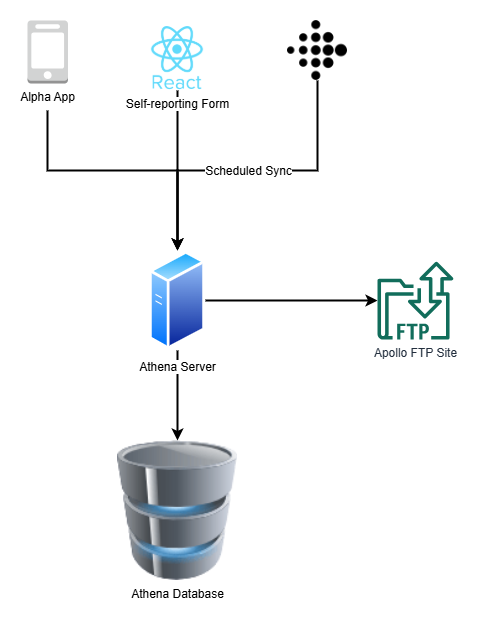

The diagram above was exported from draw.io. Its source (the exported page's mxGraphModel, read from the mxfile embedded in the PNG):
<mxGraphModel dx="1042" dy="623" grid="1" gridSize="10" guides="1" tooltips="1" connect="1" arrows="1" fold="1" page="1" pageScale="1" pageWidth="1169" pageHeight="827" math="0" shadow="0">
  <root>
    <mxCell id="0" />
    <mxCell id="1" parent="0" />
    <mxCell id="6wiXWDzP_ZQOOk_hHA65-2" value="Athena Database" style="image;html=1;image=img/lib/clip_art/computers/Database_128x128.png" parent="1" vertex="1">
      <mxGeometry x="230" y="460" width="120" height="140" as="geometry" />
    </mxCell>
    <mxCell id="6wiXWDzP_ZQOOk_hHA65-8" style="edgeStyle=orthogonalEdgeStyle;rounded=0;orthogonalLoop=1;jettySize=auto;html=1;exitX=0.5;exitY=1;exitDx=0;exitDy=0;entryX=0.5;entryY=0;entryDx=0;entryDy=0;strokeWidth=2;" parent="1" source="6wiXWDzP_ZQOOk_hHA65-5" target="6wiXWDzP_ZQOOk_hHA65-2" edge="1">
      <mxGeometry relative="1" as="geometry" />
    </mxCell>
    <mxCell id="6wiXWDzP_ZQOOk_hHA65-10" style="edgeStyle=orthogonalEdgeStyle;rounded=0;orthogonalLoop=1;jettySize=auto;html=1;exitX=1;exitY=0.5;exitDx=0;exitDy=0;startArrow=none;startFill=0;strokeWidth=2;" parent="1" source="6wiXWDzP_ZQOOk_hHA65-5" target="33jsqWO7zJBfow-gnC39-2" edge="1">
      <mxGeometry relative="1" as="geometry">
        <mxPoint x="590" y="330" as="targetPoint" />
      </mxGeometry>
    </mxCell>
    <mxCell id="6wiXWDzP_ZQOOk_hHA65-5" value="Athena Server" style="aspect=fixed;perimeter=ellipsePerimeter;html=1;align=center;shadow=0;dashed=0;spacingTop=3;image;image=img/lib/active_directory/generic_server.svg;" parent="1" vertex="1">
      <mxGeometry x="262" y="270" width="56" height="100" as="geometry" />
    </mxCell>
    <mxCell id="33jsqWO7zJBfow-gnC39-2" value="Apollo FTP Site" style="outlineConnect=0;fontColor=#232F3E;gradientColor=none;fillColor=#116D5B;strokeColor=none;dashed=0;verticalLabelPosition=bottom;verticalAlign=top;align=center;html=1;fontSize=12;fontStyle=0;aspect=fixed;shape=mxgraph.aws4.transfer_for_ftp_resource;" parent="1" vertex="1">
      <mxGeometry x="490" y="281" width="76" height="78" as="geometry" />
    </mxCell>
    <mxCell id="33jsqWO7zJBfow-gnC39-6" style="edgeStyle=orthogonalEdgeStyle;rounded=0;orthogonalLoop=1;jettySize=auto;html=1;exitX=0.5;exitY=1;exitDx=0;exitDy=0;entryX=0.5;entryY=0;entryDx=0;entryDy=0;strokeWidth=2;" parent="1" source="33jsqWO7zJBfow-gnC39-4" target="6wiXWDzP_ZQOOk_hHA65-5" edge="1">
      <mxGeometry relative="1" as="geometry">
        <Array as="points">
          <mxPoint x="430" y="190" />
          <mxPoint x="290" y="190" />
        </Array>
      </mxGeometry>
    </mxCell>
    <mxCell id="33jsqWO7zJBfow-gnC39-7" value="Scheduled Sync" style="edgeLabel;html=1;align=center;verticalAlign=middle;resizable=0;points=[];fontSize=12;" parent="33jsqWO7zJBfow-gnC39-6" vertex="1" connectable="0">
      <mxGeometry x="-0.1226" relative="1" as="geometry">
        <mxPoint x="-24" as="offset" />
      </mxGeometry>
    </mxCell>
    <mxCell id="33jsqWO7zJBfow-gnC39-4" value="" style="shape=image;html=1;verticalAlign=top;verticalLabelPosition=bottom;labelBackgroundColor=#ffffff;imageAspect=0;aspect=fixed;image=https://cdn4.iconfinder.com/data/icons/logos-brands-5/24/fitbit-128.png" parent="1" vertex="1">
      <mxGeometry x="400" y="40" width="60" height="60" as="geometry" />
    </mxCell>
    <mxCell id="33jsqWO7zJBfow-gnC39-10" style="edgeStyle=orthogonalEdgeStyle;rounded=0;orthogonalLoop=1;jettySize=auto;html=1;exitX=0.5;exitY=1;exitDx=0;exitDy=0;entryX=0.5;entryY=0;entryDx=0;entryDy=0;strokeWidth=2;" parent="1" source="33jsqWO7zJBfow-gnC39-9" target="6wiXWDzP_ZQOOk_hHA65-5" edge="1">
      <mxGeometry relative="1" as="geometry" />
    </mxCell>
    <mxCell id="33jsqWO7zJBfow-gnC39-9" value="Self-reporting Form" style="shape=image;html=1;verticalAlign=top;verticalLabelPosition=bottom;labelBackgroundColor=#ffffff;imageAspect=0;aspect=fixed;image=https://cdn0.iconfinder.com/data/icons/logos-brands-in-colors/128/react-128.png" parent="1" vertex="1">
      <mxGeometry x="257.5" y="45" width="65" height="65" as="geometry" />
    </mxCell>
    <mxCell id="33jsqWO7zJBfow-gnC39-12" style="edgeStyle=orthogonalEdgeStyle;rounded=0;orthogonalLoop=1;jettySize=auto;html=1;entryX=0.5;entryY=0;entryDx=0;entryDy=0;sourcePerimeterSpacing=24;startSize=35;targetPerimeterSpacing=18;endSize=6;strokeWidth=2;" parent="1" target="6wiXWDzP_ZQOOk_hHA65-5" edge="1">
      <mxGeometry relative="1" as="geometry">
        <mxPoint x="160" y="130" as="sourcePoint" />
        <Array as="points">
          <mxPoint x="160" y="190" />
          <mxPoint x="290" y="190" />
        </Array>
      </mxGeometry>
    </mxCell>
    <mxCell id="33jsqWO7zJBfow-gnC39-11" value="Alpha App" style="outlineConnect=0;dashed=0;verticalLabelPosition=bottom;verticalAlign=top;align=center;html=1;shape=mxgraph.aws3.mobile_client;fillColor=#D2D3D3;gradientColor=none;" parent="1" vertex="1">
      <mxGeometry x="140" y="40" width="40.5" height="63" as="geometry" />
    </mxCell>
  </root>
</mxGraphModel>